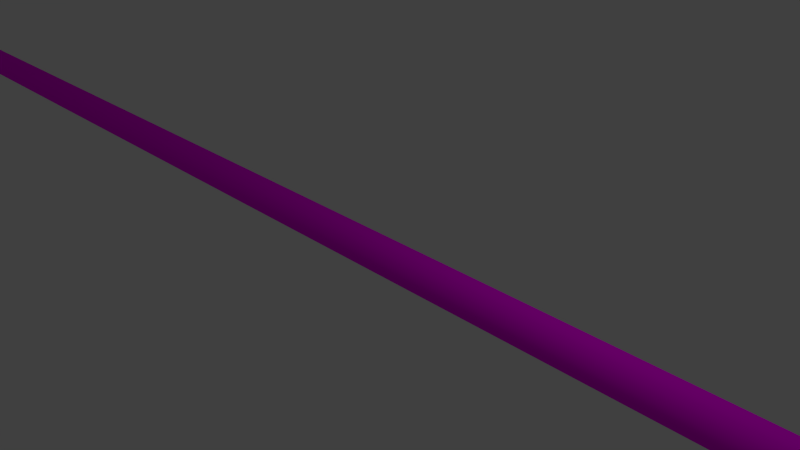 # Source: tw-dachfirst.blend  (saved by Blender 2.75.0; exported with 4.5.12 LTS)
import bpy
from mathutils import Matrix  # noqa: F401  (used for matrix-valued properties, if any)

bpy.ops.wm.read_factory_settings(use_empty=True)
scene = bpy.context.scene
scene.name = 'Scene'

# ---- collections
col_collection_1 = bpy.data.collections.new('Collection 1'); scene.collection.children.link(col_collection_1)

# ---- images (referenced by path relative to the original .blend; pixels are not part of the script)
import os
ASSET_DIR = os.environ.get("B2B_ASSET_DIR", "")  # directory of the original .blend (textures are referenced by path, not embedded)
HERE = os.path.dirname(os.path.abspath(__file__))  # packed textures are extracted next to this script under _unpacked/

def load_image(name, relpath, width, height, colorspace="sRGB"):
    """Load a texture the original file referenced (path relative to the .blend, or extracted next to this script)."""
    p = next((c for c in (os.path.join(HERE, relpath), os.path.join(ASSET_DIR, relpath)) if relpath and os.path.exists(c)), "")
    if p:
        img = bpy.data.images.load(p, check_existing=True)
        img.name = name
    else:  # same state as the original file: an image datablock whose file is absent (Cycles renders it pink)
        img = bpy.data.images.new(name, width, height)
        img.source = "FILE"
        img.filepath = "//" + (relpath or name)
    img.colorspace_settings.name = colorspace
    return img
img_rooftilesceramicold0033_1_s_jpg = load_image('RooftilesCeramicOld0033_1_S.jpg', 'RooftilesCeramicOld0033_1_S.jpg', 1024, 1024, 'Non-Color')

# ---- materials (node trees are filled in below, after node groups)
mat_material_001 = bpy.data.materials.new('Material.001')
mat_material_001.alpha_threshold = 0.0
mat_material_001.roughness = 0.5
mat_material = bpy.data.materials.new('Material')
mat_material.alpha_threshold = 0.0
mat_material.roughness = 0.5

# ---- material node trees
mat_material_001.use_nodes = True; mat_material_001.node_tree.nodes.clear()
_N = mat_material_001.node_tree.nodes; _L = mat_material_001.node_tree.links
n0 = _N.new('ShaderNodeOutputMaterial'); n0.name = 'Material Output'; n0.location = (300, 300)
n1 = _N.new('ShaderNodeBsdfDiffuse'); n1.name = 'Diffuse BSDF'; n1.location = (10, 300)
n2 = _N.new('ShaderNodeTexImage'); n2.name = 'Image Texture'; n2.location = (-327, 295)
n2.width = 140
n2.image = img_rooftilesceramicold0033_1_s_jpg
_L.new(n1.outputs[0], n0.inputs[0])
_L.new(n2.outputs[0], n1.inputs[0])
n0.is_active_output = True
mat_material.use_nodes = True; mat_material.node_tree.nodes.clear()
_N = mat_material.node_tree.nodes; _L = mat_material.node_tree.links
n0 = _N.new('ShaderNodeOutputMaterial'); n0.name = 'Material Output'; n0.location = (300, 300)
n1 = _N.new('ShaderNodeBsdfDiffuse'); n1.name = 'Diffuse BSDF'; n1.location = (10, 300)
n1.inputs[0].default_value = (0.09084, 0.07036, 0.0648, 1.0)
_L.new(n1.outputs[0], n0.inputs[0])
n0.is_active_output = True

# ---- world
world_world = bpy.data.worlds.new('World'); scene.world = world_world
world_world.color = (0.05088, 0.05088, 0.05088)
world_world.use_sun_shadow = False
world_world.sun_shadow_jitter_overblur = 0.0
world_world.cycles.sampling_method = 'MANUAL'
world_world.cycles.sample_map_resolution = 256

# ---- cameras
cam_camera = bpy.data.cameras.new('Camera')
cam_camera.clip_end = 100.0
cam_camera.lens = 35.0
cam_camera.sensor_width = 32.0
cam_camera.sensor_height = 18.0
cam_camera.ortho_scale = 7.314
cam_camera.dof.focus_distance = 0.0

# ---- lights
light_lamp = bpy.data.lights.new('Lamp', 'POINT')
light_lamp.transmission_factor = 0.0
light_lamp.cutoff_distance = 30.0
light_lamp.energy = 100.0
light_lamp.shadow_buffer_clip_start = 1.001
light_lamp.shadow_soft_size = 0.1
light_lamp.shadow_maximum_resolution = 0.006
light_lamp.use_absolute_resolution = True
light_lamp.cycles.use_multiple_importance_sampling = False

# ---- meshes
me_cylinder = bpy.data.meshes.new('Cylinder')
me_cylinder.from_pydata([(0.0, 1.0, -1.0), (0.0, 1.0, 1.0), (0.4067, 0.9135, -1.0), (0.4067, 0.9135, 1.0), (0.7431, 0.6691, -1.0), (0.7431, 0.6691, 1.0), (0.9511, 0.309, -1.0), (0.9511, 0.309, 1.0), (0.9945, -0.1045, -1.0), (0.9945, -0.1045, 1.0), (0.866, -0.5, -1.0), (0.866, -0.5, 1.0), (0.5878, -0.809, -1.0), (0.5878, -0.809, 1.0), (0.2079, -0.9781, -1.0), (0.2079, -0.9781, 1.0), (-0.2079, -0.9781, -1.0), (-0.2079, -0.9781, 1.0), (0.0, 1.0, 1.0), (0.4067, 0.9135, 1.0), (0.7431, 0.6691, 1.0), (0.9511, 0.309, 1.0), (0.9945, -0.1045, 1.0), (0.866, -0.5, 1.0), (0.5878, -0.809, 1.0), (0.2079, -0.9781, 1.0), (-0.2079, -0.9781, 1.0), (0.4067, 0.9135, -1.0), (0.7431, 0.6691, -1.0), (0.9511, 0.309, -1.0), (0.9945, -0.1045, -1.0), (0.866, -0.5, -1.0), (0.5878, -0.809, -1.0), (0.2079, -0.9781, -1.0), (-0.2079, -0.9781, -1.0), (0.0, 1.0, -1.0)], [], [(18, 1, 3, 19), (19, 3, 5, 20), (20, 5, 7, 21), (21, 7, 9, 22), (22, 9, 11, 23), (23, 11, 13, 24), (24, 13, 15, 25), (25, 15, 17, 26), (3, 1, 17, 15, 13, 11, 9, 7, 5), (0, 2, 4, 6, 8, 10, 12, 14, 16), (33, 25, 26, 34), (32, 24, 25, 33), (31, 23, 24, 32), (30, 22, 23, 31), (29, 21, 22, 30), (28, 20, 21, 29), (27, 19, 20, 28), (35, 18, 19, 27), (0, 35, 27, 2), (2, 27, 28, 4), (4, 28, 29, 6), (6, 29, 30, 8), (8, 30, 31, 10), (10, 31, 32, 12), (12, 32, 33, 14), (14, 33, 34, 16)])
me_cylinder.polygons.foreach_set('use_smooth', [True] * 26)
me_cylinder.polygons.foreach_set('material_index', [0, 0, 0, 0, 0, 0, 0, 0, 1, 1, 0, 0, 0, 0, 0, 0, 0, 0, 0, 0, 0, 0, 0, 0, 0, 0])
_uv = me_cylinder.uv_layers.new(name='UVMap')
_uv.uv.foreach_set('vector', [0.436, 0.06354, 0.436, 0.06354, 0.436, 0.06354, 0.436, 0.06354, 0.436, 0.06354, 0.436, 0.06354, 0.436, 0.06354, 0.436, 0.06354, 0.436, 0.06354, 0.436, 0.06354, 0.436, 0.06354, 0.436, 0.06354, 0.436, 0.06354, 0.436, 0.06354, 0.436, 0.06354, 0.436, 0.06354, 0.436, 0.06354, 0.436, 0.06354, 0.436, 0.06354, 0.436, 0.06354, 0.436, 0.06354, 0.436, 0.06354, 0.436, 0.06354, 0.436, 0.06354, 0.436, 0.06354, 0.436, 0.06354, 0.436, 0.06354, 0.436, 0.06354, 0.436, 0.06354, 0.436, 0.06354, 0.436, 0.06354, 0.436, 0.06354, 0.8794, 0.2541, 1.0, 0.2486, 1.0, 0.4973, 0.8794, 0.4918, 0.7744, 0.4658, 0.7032, 0.4238, 0.678, 0.3729, 0.7032, 0.3221, 0.7744, 0.2801, 1.0, 0.2486, 0.8794, 0.2432, 0.7744, 0.2172, 0.7032, 0.1752, 0.678, 0.1243, 0.7032, 0.07347, 0.7744, 0.03142, 0.8794, 0.005433, 1.0, 0.0, 0.934, 0.06354, 0.934, 0.9077, 0.9216, 0.9077, 0.9216, 0.06354, 0.9464, 0.06354, 0.9464, 0.9077, 0.934, 0.9077, 0.934, 0.06354, 0.9566, 0.06354, 0.9566, 0.9077, 0.9464, 0.9077, 0.9464, 0.06354, 0.9629, 0.06354, 0.9629, 0.9077, 0.9566, 0.9077, 0.9566, 0.06354, 0.9714, 0.06354, 0.9714, 0.9077, 0.9629, 0.9077, 0.9629, 0.06354, 0.983, 0.06354, 0.983, 0.9077, 0.9714, 0.9077, 0.9714, 0.06354, 0.9956, 0.06354, 0.9956, 0.9077, 0.983, 0.9077, 0.983, 0.06354, 1.007, 0.06354, 1.007, 0.9077, 0.9956, 0.9077, 0.9956, 0.06354, 0.436, 0.06354, 0.436, 0.06354, 0.436, 0.06354, 0.436, 0.06354, 0.436, 0.06354, 0.436, 0.06354, 0.436, 0.06354, 0.436, 0.06354, 0.436, 0.06354, 0.436, 0.06354, 0.436, 0.06354, 0.436, 0.06354, 0.436, 0.06354, 0.436, 0.06354, 0.436, 0.06354, 0.436, 0.06354, 0.436, 0.06354, 0.436, 0.06354, 0.436, 0.06354, 0.436, 0.06354, 0.436, 0.06354, 0.436, 0.06354, 0.436, 0.06354, 0.436, 0.06354, 0.436, 0.06354, 0.436, 0.06354, 0.436, 0.06354, 0.436, 0.06354, 0.436, 0.06354, 0.436, 0.06354, 0.436, 0.06354, 0.436, 0.06354])
me_cylinder.materials.append(mat_material_001)
me_cylinder.materials.append(mat_material)
me_cylinder.use_remesh_preserve_volume = False
me_cylinder.use_remesh_preserve_attributes = False
me_cylinder.use_mirror_vertex_groups = False
me_cylinder.update()

# ---- objects
ob_cylinder = bpy.data.objects.new('Cylinder', me_cylinder)
ob_lamp = bpy.data.objects.new('Lamp', light_lamp)
ob_camera = bpy.data.objects.new('Camera', cam_camera)

# ---- transforms, parenting, visibility, modifiers, constraints
ob_cylinder.location = (0.0, 0.0, 0.0)
ob_cylinder.rotation_euler = (-1.571, 4.817, -1.571)
ob_cylinder.scale = (0.2823, 0.2823, 12.91)
ob_cylinder.lineart.crease_threshold = 0.0
ob_lamp.location = (4.076, 1.005, 5.904)
ob_lamp.rotation_euler = (0.6503, 0.05522, 1.866)
ob_lamp.lock_rotations_4d = False
ob_lamp.empty_display_type = 'ARROWS'
ob_lamp.color = (0.0, 0.0, 0.0, 0.0)
ob_lamp.lineart.crease_threshold = 0.0
ob_camera.location = (7.481, -6.508, 5.344)
ob_camera.rotation_euler = (1.109, 0.01082, 0.8149)
ob_camera.lock_rotations_4d = False
ob_camera.empty_display_type = 'ARROWS'
ob_camera.color = (0.0, 0.0, 0.0, 0.0)
ob_camera.display_type = 'WIRE'
ob_camera.lineart.crease_threshold = 0.0

# ---- collection membership
col_collection_1.objects.link(ob_cylinder)
col_collection_1.objects.link(ob_lamp)
col_collection_1.objects.link(ob_camera)

# ---- scene / render settings (as saved in the file)
scene.camera = ob_camera
scene.frame_start = 1; scene.frame_end = 250; scene.frame_set(1)
scene.render.engine = 'CYCLES'
scene.render.resolution_percentage = 50
scene.render.dither_intensity = 0.0
scene.cycles.use_denoising = False
scene.cycles.samples = 10
scene.cycles.sampling_pattern = 'TABULATED_SOBOL'
scene.cycles.light_sampling_threshold = 0.0
scene.cycles.use_adaptive_sampling = False
scene.cycles.use_light_tree = False
scene.cycles.blur_glossy = 0.0
scene.cycles.pixel_filter_type = 'GAUSSIAN'
scene.cycles.sample_clamp_indirect = 0.0
scene.view_settings.view_transform = 'Standard'
bpy.context.view_layer.update()
